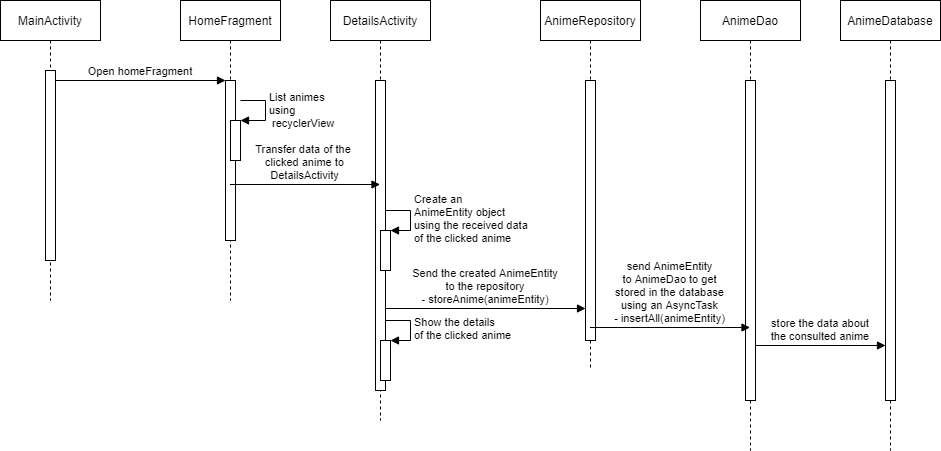

The diagram above was exported from draw.io. Its source (the exported page's mxGraphModel, read from the mxfile embedded in the PNG):
<mxGraphModel dx="862" dy="425" grid="1" gridSize="10" guides="1" tooltips="1" connect="1" arrows="1" fold="1" page="1" pageScale="1" pageWidth="850" pageHeight="1100" math="0" shadow="0">
  <root>
    <mxCell id="0" />
    <mxCell id="1" parent="0" />
    <mxCell id="3nuBFxr9cyL0pnOWT2aG-1" value="MainActivity" style="shape=umlLifeline;perimeter=lifelinePerimeter;container=1;collapsible=0;recursiveResize=0;rounded=0;shadow=0;strokeWidth=1;" parent="1" vertex="1">
      <mxGeometry x="120" y="80" width="100" height="300" as="geometry" />
    </mxCell>
    <mxCell id="3nuBFxr9cyL0pnOWT2aG-2" value="" style="points=[];perimeter=orthogonalPerimeter;rounded=0;shadow=0;strokeWidth=1;" parent="3nuBFxr9cyL0pnOWT2aG-1" vertex="1">
      <mxGeometry x="45" y="70" width="10" height="190" as="geometry" />
    </mxCell>
    <mxCell id="3nuBFxr9cyL0pnOWT2aG-5" value="HomeFragment" style="shape=umlLifeline;perimeter=lifelinePerimeter;container=1;collapsible=0;recursiveResize=0;rounded=0;shadow=0;strokeWidth=1;" parent="1" vertex="1">
      <mxGeometry x="300" y="80" width="100" height="300" as="geometry" />
    </mxCell>
    <mxCell id="3nuBFxr9cyL0pnOWT2aG-6" value="" style="points=[];perimeter=orthogonalPerimeter;rounded=0;shadow=0;strokeWidth=1;" parent="3nuBFxr9cyL0pnOWT2aG-5" vertex="1">
      <mxGeometry x="45" y="80" width="10" height="160" as="geometry" />
    </mxCell>
    <mxCell id="JMP_j6Ra8TyvNllNlL0G-5" value="" style="html=1;points=[];perimeter=orthogonalPerimeter;" vertex="1" parent="3nuBFxr9cyL0pnOWT2aG-5">
      <mxGeometry x="50" y="120" width="10" height="40" as="geometry" />
    </mxCell>
    <mxCell id="JMP_j6Ra8TyvNllNlL0G-6" value="List animes&lt;br&gt;using&lt;br&gt;&amp;nbsp;recyclerView" style="edgeStyle=orthogonalEdgeStyle;html=1;align=left;spacingLeft=2;endArrow=block;rounded=0;entryX=1;entryY=0;" edge="1" target="JMP_j6Ra8TyvNllNlL0G-5" parent="3nuBFxr9cyL0pnOWT2aG-5">
      <mxGeometry relative="1" as="geometry">
        <mxPoint x="60" y="100" as="sourcePoint" />
        <Array as="points">
          <mxPoint x="85" y="100" />
        </Array>
      </mxGeometry>
    </mxCell>
    <mxCell id="3nuBFxr9cyL0pnOWT2aG-8" value="Open homeFragment" style="verticalAlign=bottom;endArrow=block;entryX=0;entryY=0;shadow=0;strokeWidth=1;" parent="1" source="3nuBFxr9cyL0pnOWT2aG-2" target="3nuBFxr9cyL0pnOWT2aG-6" edge="1">
      <mxGeometry relative="1" as="geometry">
        <mxPoint x="275" y="160" as="sourcePoint" />
      </mxGeometry>
    </mxCell>
    <mxCell id="JMP_j6Ra8TyvNllNlL0G-1" value="DetailsActivity" style="shape=umlLifeline;perimeter=lifelinePerimeter;container=1;collapsible=0;recursiveResize=0;rounded=0;shadow=0;strokeWidth=1;" vertex="1" parent="1">
      <mxGeometry x="450" y="80" width="100" height="420" as="geometry" />
    </mxCell>
    <mxCell id="JMP_j6Ra8TyvNllNlL0G-2" value="" style="points=[];perimeter=orthogonalPerimeter;rounded=0;shadow=0;strokeWidth=1;" vertex="1" parent="JMP_j6Ra8TyvNllNlL0G-1">
      <mxGeometry x="45" y="80" width="10" height="310" as="geometry" />
    </mxCell>
    <mxCell id="JMP_j6Ra8TyvNllNlL0G-8" value="" style="html=1;points=[];perimeter=orthogonalPerimeter;" vertex="1" parent="JMP_j6Ra8TyvNllNlL0G-1">
      <mxGeometry x="50" y="230" width="10" height="40" as="geometry" />
    </mxCell>
    <mxCell id="JMP_j6Ra8TyvNllNlL0G-9" value="Create an&lt;br&gt;AnimeEntity object&lt;br&gt;using the received data&lt;br&gt;of the clicked anime" style="edgeStyle=orthogonalEdgeStyle;html=1;align=left;spacingLeft=2;endArrow=block;rounded=0;entryX=1;entryY=0;" edge="1" target="JMP_j6Ra8TyvNllNlL0G-8" parent="JMP_j6Ra8TyvNllNlL0G-1">
      <mxGeometry relative="1" as="geometry">
        <mxPoint x="55" y="210" as="sourcePoint" />
        <Array as="points">
          <mxPoint x="80" y="210" />
        </Array>
      </mxGeometry>
    </mxCell>
    <mxCell id="JMP_j6Ra8TyvNllNlL0G-23" value="" style="html=1;points=[];perimeter=orthogonalPerimeter;" vertex="1" parent="JMP_j6Ra8TyvNllNlL0G-1">
      <mxGeometry x="50" y="340" width="10" height="40" as="geometry" />
    </mxCell>
    <mxCell id="JMP_j6Ra8TyvNllNlL0G-24" value="Show the details&lt;br&gt;of the clicked anime" style="edgeStyle=orthogonalEdgeStyle;html=1;align=left;spacingLeft=2;endArrow=block;rounded=0;entryX=1;entryY=0;" edge="1" target="JMP_j6Ra8TyvNllNlL0G-23" parent="JMP_j6Ra8TyvNllNlL0G-1">
      <mxGeometry relative="1" as="geometry">
        <mxPoint x="55" y="320" as="sourcePoint" />
        <Array as="points">
          <mxPoint x="80" y="320" />
        </Array>
      </mxGeometry>
    </mxCell>
    <mxCell id="JMP_j6Ra8TyvNllNlL0G-7" value="Transfer data of the &#10;clicked anime to&#10;DetailsActivity" style="verticalAlign=bottom;endArrow=block;shadow=0;strokeWidth=1;" edge="1" parent="1">
      <mxGeometry relative="1" as="geometry">
        <mxPoint x="349.5" y="264" as="sourcePoint" />
        <mxPoint x="499.5" y="264" as="targetPoint" />
      </mxGeometry>
    </mxCell>
    <mxCell id="JMP_j6Ra8TyvNllNlL0G-10" value="AnimeRepository" style="shape=umlLifeline;perimeter=lifelinePerimeter;container=1;collapsible=0;recursiveResize=0;rounded=0;shadow=0;strokeWidth=1;" vertex="1" parent="1">
      <mxGeometry x="660" y="80" width="100" height="370" as="geometry" />
    </mxCell>
    <mxCell id="JMP_j6Ra8TyvNllNlL0G-11" value="" style="points=[];perimeter=orthogonalPerimeter;rounded=0;shadow=0;strokeWidth=1;" vertex="1" parent="JMP_j6Ra8TyvNllNlL0G-10">
      <mxGeometry x="45" y="80" width="10" height="260" as="geometry" />
    </mxCell>
    <mxCell id="JMP_j6Ra8TyvNllNlL0G-14" value="Send the created AnimeEntity&#10;to the repository&#10;- storeAnime(animeEntity)" style="verticalAlign=bottom;endArrow=block;shadow=0;strokeWidth=1;" edge="1" parent="1">
      <mxGeometry relative="1" as="geometry">
        <mxPoint x="505" y="388" as="sourcePoint" />
        <mxPoint x="705" y="388" as="targetPoint" />
      </mxGeometry>
    </mxCell>
    <mxCell id="JMP_j6Ra8TyvNllNlL0G-17" value="AnimeDao" style="shape=umlLifeline;perimeter=lifelinePerimeter;container=1;collapsible=0;recursiveResize=0;rounded=0;shadow=0;strokeWidth=1;" vertex="1" parent="1">
      <mxGeometry x="820" y="80" width="100" height="450" as="geometry" />
    </mxCell>
    <mxCell id="JMP_j6Ra8TyvNllNlL0G-18" value="" style="points=[];perimeter=orthogonalPerimeter;rounded=0;shadow=0;strokeWidth=1;" vertex="1" parent="JMP_j6Ra8TyvNllNlL0G-17">
      <mxGeometry x="45" y="80" width="10" height="320" as="geometry" />
    </mxCell>
    <mxCell id="JMP_j6Ra8TyvNllNlL0G-19" value="send AnimeEntity&#10;to AnimeDao to get&#10;stored in the database&#10;using an AsyncTask&#10;- insertAll(animeEntity)" style="verticalAlign=bottom;endArrow=block;shadow=0;strokeWidth=1;" edge="1" parent="1">
      <mxGeometry relative="1" as="geometry">
        <mxPoint x="709.5" y="407" as="sourcePoint" />
        <mxPoint x="869.5" y="407" as="targetPoint" />
      </mxGeometry>
    </mxCell>
    <mxCell id="JMP_j6Ra8TyvNllNlL0G-20" value="AnimeDatabase" style="shape=umlLifeline;perimeter=lifelinePerimeter;container=1;collapsible=0;recursiveResize=0;rounded=0;shadow=0;strokeWidth=1;" vertex="1" parent="1">
      <mxGeometry x="960" y="80" width="100" height="450" as="geometry" />
    </mxCell>
    <mxCell id="JMP_j6Ra8TyvNllNlL0G-21" value="" style="points=[];perimeter=orthogonalPerimeter;rounded=0;shadow=0;strokeWidth=1;" vertex="1" parent="JMP_j6Ra8TyvNllNlL0G-20">
      <mxGeometry x="45" y="80" width="10" height="320" as="geometry" />
    </mxCell>
    <mxCell id="JMP_j6Ra8TyvNllNlL0G-22" value="store the data about&#10;the consulted anime" style="verticalAlign=bottom;endArrow=block;shadow=0;strokeWidth=1;" edge="1" parent="1">
      <mxGeometry relative="1" as="geometry">
        <mxPoint x="875" y="425" as="sourcePoint" />
        <mxPoint x="1005" y="425" as="targetPoint" />
      </mxGeometry>
    </mxCell>
  </root>
</mxGraphModel>